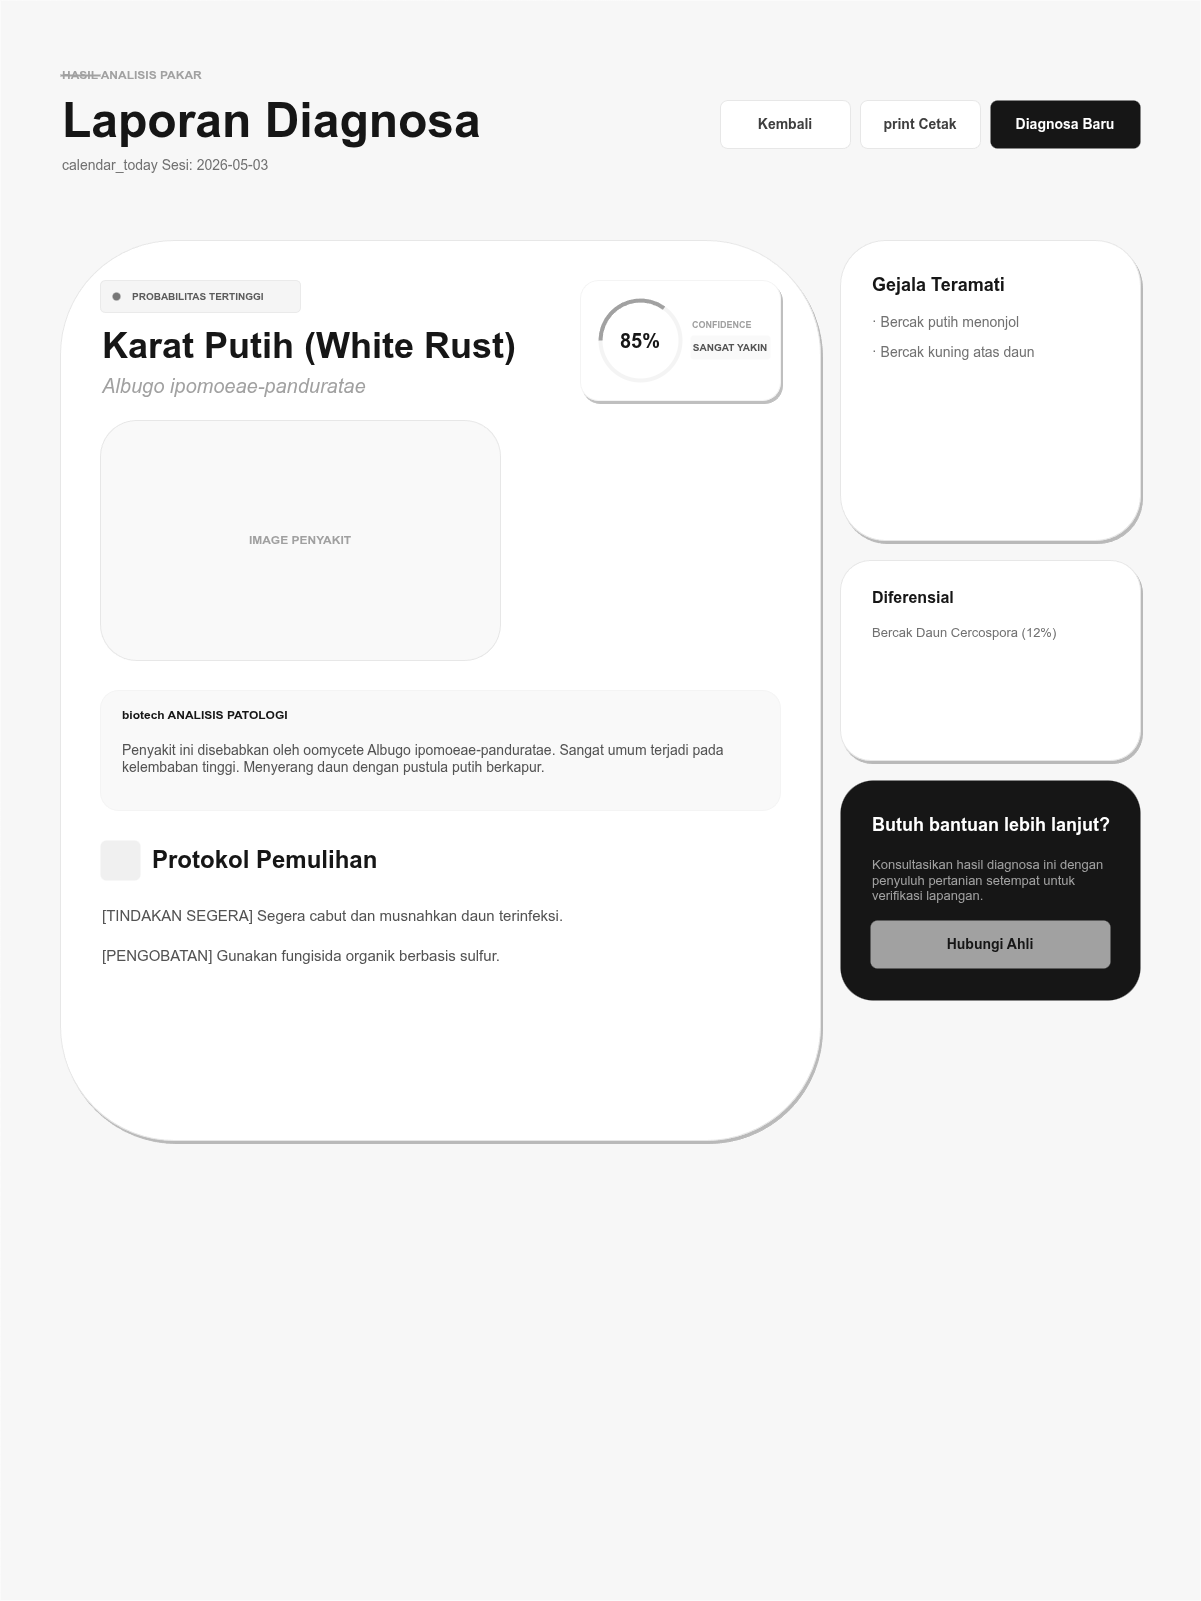

The diagram above was exported from draw.io. Its source (the exported page's mxGraphModel, read from the mxfile embedded in the PNG):
<mxGraphModel dx="1032" dy="797" grid="1" gridSize="10" guides="1" tooltips="1" connect="1" arrows="1" fold="1" page="1" pageScale="1" pageWidth="1200" pageHeight="1600" math="0" shadow="0">
  <root>
    <mxCell id="0" />
    <mxCell id="1" parent="0" />
    <mxCell id="bg" value="" style="rounded=0;whiteSpace=wrap;html=1;fillColor=#F7F7F7;strokeColor=none;" parent="1" vertex="1">
      <mxGeometry width="1200" height="1600" as="geometry" />
    </mxCell>
    <mxCell id="h_indicator" value="HASIL ANALISIS PAKAR" style="text;html=1;strokeColor=none;fillColor=none;align=left;verticalAlign=middle;whiteSpace=wrap;rounded=0;fontColor=#A1A1A1;fontSize=12;fontStyle=1;letterSpacing=0.2em;" parent="1" vertex="1">
      <mxGeometry x="60" y="60" width="300" height="30" as="geometry" />
    </mxCell>
    <mxCell id="h_line" value="" style="rounded=1;whiteSpace=wrap;html=1;fillColor=#A1A1A1;strokeColor=none;" parent="1" vertex="1">
      <mxGeometry x="60" y="74" width="40" height="2" as="geometry" />
    </mxCell>
    <mxCell id="h_title" value="Laporan Diagnosa" style="text;html=1;strokeColor=none;fillColor=none;align=left;verticalAlign=middle;whiteSpace=wrap;rounded=0;fontColor=#161616;fontSize=48;fontStyle=1;" parent="1" vertex="1">
      <mxGeometry x="60" y="90" width="600" height="60" as="geometry" />
    </mxCell>
    <mxCell id="h_date" value="calendar_today  Sesi: 2026-05-03" style="text;html=1;strokeColor=none;fillColor=none;align=left;verticalAlign=middle;whiteSpace=wrap;rounded=0;fontColor=#717171;fontSize=14;" parent="1" vertex="1">
      <mxGeometry x="60" y="150" width="300" height="30" as="geometry" />
    </mxCell>
    <mxCell id="btn_back" value="Kembali" style="rounded=1;whiteSpace=wrap;html=1;fillColor=#FFFFFF;strokeColor=#E7E7E7;fontColor=#3F3F3F;fontStyle=1;fontSize=14;" parent="1" vertex="1">
      <mxGeometry x="720" y="100" width="130" height="48" as="geometry" />
    </mxCell>
    <mxCell id="btn_print" value="print  Cetak" style="rounded=1;whiteSpace=wrap;html=1;fillColor=#FFFFFF;strokeColor=#E7E7E7;fontColor=#3F3F3F;fontStyle=1;fontSize=14;" parent="1" vertex="1">
      <mxGeometry x="860" y="100" width="120" height="48" as="geometry" />
    </mxCell>
    <mxCell id="btn_new" value="Diagnosa Baru" style="rounded=1;whiteSpace=wrap;html=1;fillColor=#161616;strokeColor=none;fontColor=#FFFFFF;fontStyle=1;fontSize=14;" parent="1" vertex="1">
      <mxGeometry x="990" y="100" width="150" height="48" as="geometry" />
    </mxCell>
    <mxCell id="main_card" value="" style="rounded=1;whiteSpace=wrap;html=1;fillColor=#FFFFFF;strokeColor=#E7E7E7;shadow=1;" parent="1" vertex="1">
      <mxGeometry x="60" y="240" width="760" height="900" as="geometry" />
    </mxCell>
    <mxCell id="prob_bg" value="" style="rounded=1;whiteSpace=wrap;html=1;fillColor=#F5F5F5;strokeColor=#EAEAEA;" parent="1" vertex="1">
      <mxGeometry x="100" y="280" width="200" height="32" as="geometry" />
    </mxCell>
    <mxCell id="prob_dot" value="" style="ellipse;whiteSpace=wrap;html=1;fillColor=#777777;strokeColor=none;" parent="1" vertex="1">
      <mxGeometry x="112" y="292" width="8" height="8" as="geometry" />
    </mxCell>
    <mxCell id="prob_lbl" value="PROBABILITAS TERTINGGI" style="text;html=1;strokeColor=none;fillColor=none;align=left;verticalAlign=middle;whiteSpace=wrap;rounded=0;fontColor=#5C5C5C;fontSize=10;fontStyle=1;letterSpacing=0.1em;" parent="1" vertex="1">
      <mxGeometry x="130" y="280" width="160" height="32" as="geometry" />
    </mxCell>
    <mxCell id="res_name" value="Karat Putih (White Rust)" style="text;html=1;strokeColor=none;fillColor=none;align=left;verticalAlign=middle;whiteSpace=wrap;rounded=0;fontColor=#161616;fontSize=36;fontStyle=1;" parent="1" vertex="1">
      <mxGeometry x="100" y="320" width="500" height="50" as="geometry" />
    </mxCell>
    <mxCell id="res_latin" value="Albugo ipomoeae-panduratae" style="text;html=1;strokeColor=none;fillColor=none;align=left;verticalAlign=middle;whiteSpace=wrap;rounded=0;fontColor=#A1A1A1;fontSize=20;fontStyle=1;fontStyle=2;" parent="1" vertex="1">
      <mxGeometry x="100" y="370" width="400" height="30" as="geometry" />
    </mxCell>
    <mxCell id="conf_bg" value="" style="rounded=1;whiteSpace=wrap;html=1;fillColor=#FFFFFF;strokeColor=#F4F4F4;shadow=1;" parent="1" vertex="1">
      <mxGeometry x="580" y="280" width="200" height="120" as="geometry" />
    </mxCell>
    <mxCell id="conf_circle" value="" style="ellipse;whiteSpace=wrap;html=1;fillColor=none;strokeColor=#F4F4F4;strokeWidth=4;" parent="1" vertex="1">
      <mxGeometry x="600" y="300" width="80" height="80" as="geometry" />
    </mxCell>
    <mxCell id="conf_progress" value="" style="verticalLabelPosition=bottom;verticalAlign=top;html=1;shape=mxgraph.basic.arc;startAngle=0.75;endAngle=0.1;fillColor=none;strokeColor=#A1A1A1;strokeWidth=4;" parent="1" vertex="1">
      <mxGeometry x="600" y="300" width="80" height="80" as="geometry" />
    </mxCell>
    <mxCell id="conf_val" value="85%" style="text;html=1;strokeColor=none;fillColor=none;align=center;verticalAlign=middle;whiteSpace=wrap;rounded=0;fontColor=#161616;fontSize=20;fontStyle=1;" parent="1" vertex="1">
      <mxGeometry x="600" y="300" width="80" height="80" as="geometry" />
    </mxCell>
    <mxCell id="conf_lbl" value="CONFIDENCE" style="text;html=1;strokeColor=none;fillColor=none;align=left;verticalAlign=middle;whiteSpace=wrap;rounded=0;fontColor=#A0A0A0;fontSize=9;fontStyle=1;letterSpacing=0.1em;" parent="1" vertex="1">
      <mxGeometry x="690" y="315" width="80" height="20" as="geometry" />
    </mxCell>
    <mxCell id="conf_tag" value="SANGAT YAKIN" style="rounded=1;whiteSpace=wrap;html=1;fillColor=#F9F9F9;strokeColor=none;fontColor=#535353;fontSize=10;fontStyle=1;" parent="1" vertex="1">
      <mxGeometry x="690" y="335" width="80" height="24" as="geometry" />
    </mxCell>
    <mxCell id="img_placeholder" value="" style="rounded=1;whiteSpace=wrap;html=1;fillColor=#F9F9F9;strokeColor=#E7E7E7;" parent="1" vertex="1">
      <mxGeometry x="100" y="420" width="400" height="240" as="geometry" />
    </mxCell>
    <mxCell id="img_label" value="IMAGE PENYAKIT" style="text;html=1;strokeColor=none;fillColor=none;align=center;verticalAlign=middle;whiteSpace=wrap;rounded=0;fontColor=#A0A0A0;fontSize=12;fontStyle=1;" parent="1" vertex="1">
      <mxGeometry x="100" y="420" width="400" height="240" as="geometry" />
    </mxCell>
    <mxCell id="analysis_bg" value="" style="rounded=1;whiteSpace=wrap;html=1;fillColor=#F9F9F9;strokeColor=#F4F4F4;" parent="1" vertex="1">
      <mxGeometry x="100" y="690" width="680" height="120" as="geometry" />
    </mxCell>
    <mxCell id="analysis_title" value="biotech  ANALISIS PATOLOGI" style="text;html=1;strokeColor=none;fillColor=none;align=left;verticalAlign=middle;whiteSpace=wrap;rounded=0;fontColor=#161616;fontSize=12;fontStyle=1;letterSpacing=0.1em;" parent="1" vertex="1">
      <mxGeometry x="120" y="705" width="200" height="20" as="geometry" />
    </mxCell>
    <mxCell id="analysis_text" value="Penyakit ini disebabkan oleh oomycete Albugo ipomoeae-panduratae. Sangat umum terjadi pada kelembaban tinggi. Menyerang daun dengan pustula putih berkapur." style="text;html=1;strokeColor=none;fillColor=none;align=left;verticalAlign=top;whiteSpace=wrap;rounded=0;fontColor=#535353;fontSize=14;lineHeight=1.5;" parent="1" vertex="1">
      <mxGeometry x="120" y="735" width="640" height="60" as="geometry" />
    </mxCell>
    <mxCell id="protocol_icon_bg" value="" style="rounded=1;whiteSpace=wrap;html=1;fillColor=#F0F0F0;strokeColor=none;" parent="1" vertex="1">
      <mxGeometry x="100" y="840" width="40" height="40" as="geometry" />
    </mxCell>
    <mxCell id="protocol_title" value="Protokol Pemulihan" style="text;html=1;strokeColor=none;fillColor=none;align=left;verticalAlign=middle;whiteSpace=wrap;rounded=0;fontColor=#161616;fontSize=24;fontStyle=1;" parent="1" vertex="1">
      <mxGeometry x="150" y="840" width="300" height="40" as="geometry" />
    </mxCell>
    <mxCell id="sol_item_1" value="[TINDAKAN SEGERA] Segera cabut dan musnahkan daun terinfeksi." style="text;html=1;strokeColor=none;fillColor=none;align=left;verticalAlign=top;whiteSpace=wrap;rounded=0;fontColor=#535353;fontSize=15;lineHeight=1.5;" parent="1" vertex="1">
      <mxGeometry x="100" y="900" width="680" height="30" as="geometry" />
    </mxCell>
    <mxCell id="sol_item_2" value="[PENGOBATAN] Gunakan fungisida organik berbasis sulfur." style="text;html=1;strokeColor=none;fillColor=none;align=left;verticalAlign=top;whiteSpace=wrap;rounded=0;fontColor=#535353;fontSize=15;lineHeight=1.5;" parent="1" vertex="1">
      <mxGeometry x="100" y="940" width="680" height="30" as="geometry" />
    </mxCell>
    <mxCell id="side_gejala_card" value="" style="rounded=1;whiteSpace=wrap;html=1;fillColor=#FFFFFF;strokeColor=#E7E7E7;shadow=1;" parent="1" vertex="1">
      <mxGeometry x="840" y="240" width="300" height="300" as="geometry" />
    </mxCell>
    <mxCell id="side_gejala_title" value="Gejala Teramati" style="text;html=1;strokeColor=none;fillColor=none;align=left;verticalAlign=middle;whiteSpace=wrap;rounded=0;fontColor=#161616;fontSize=18;fontStyle=1;" parent="1" vertex="1">
      <mxGeometry x="870" y="270" width="200" height="30" as="geometry" />
    </mxCell>
    <mxCell id="g_item_1" value="· Bercak putih menonjol" style="text;html=1;strokeColor=none;fillColor=none;align=left;verticalAlign=middle;whiteSpace=wrap;rounded=0;fontColor=#717171;fontSize=14;" parent="1" vertex="1">
      <mxGeometry x="870" y="310" width="240" height="24" as="geometry" />
    </mxCell>
    <mxCell id="g_item_2" value="· Bercak kuning atas daun" style="text;html=1;strokeColor=none;fillColor=none;align=left;verticalAlign=middle;whiteSpace=wrap;rounded=0;fontColor=#717171;fontSize=14;" parent="1" vertex="1">
      <mxGeometry x="870" y="340" width="240" height="24" as="geometry" />
    </mxCell>
    <mxCell id="side_alt_card" value="" style="rounded=1;whiteSpace=wrap;html=1;fillColor=#FFFFFF;strokeColor=#E7E7E7;shadow=1;" parent="1" vertex="1">
      <mxGeometry x="840" y="560" width="300" height="200" as="geometry" />
    </mxCell>
    <mxCell id="side_alt_title" value="Diferensial" style="text;html=1;strokeColor=none;fillColor=none;align=left;verticalAlign=middle;whiteSpace=wrap;rounded=0;fontColor=#161616;fontSize=16;fontStyle=1;" parent="1" vertex="1">
      <mxGeometry x="870" y="585" width="100" height="24" as="geometry" />
    </mxCell>
    <mxCell id="alt_item_1" value="Bercak Daun Cercospora (12%)" style="text;html=1;strokeColor=none;fillColor=none;align=left;verticalAlign=middle;whiteSpace=wrap;rounded=0;fontColor=#717171;fontSize=13;" parent="1" vertex="1">
      <mxGeometry x="870" y="620" width="240" height="24" as="geometry" />
    </mxCell>
    <mxCell id="help_bg" value="" style="rounded=1;whiteSpace=wrap;html=1;fillColor=#161616;strokeColor=none;" parent="1" vertex="1">
      <mxGeometry x="840" y="780" width="300" height="220" as="geometry" />
    </mxCell>
    <mxCell id="help_title" value="Butuh bantuan lebih lanjut?" style="text;html=1;strokeColor=none;fillColor=none;align=left;verticalAlign=middle;whiteSpace=wrap;rounded=0;fontColor=#FFFFFF;fontSize=18;fontStyle=1;" parent="1" vertex="1">
      <mxGeometry x="870" y="810" width="240" height="30" as="geometry" />
    </mxCell>
    <mxCell id="help_text" value="Konsultasikan hasil diagnosa ini dengan penyuluh pertanian setempat untuk verifikasi lapangan." style="text;html=1;strokeColor=none;fillColor=none;align=left;verticalAlign=top;whiteSpace=wrap;rounded=0;fontColor=#A0A0A0;fontSize=13;lineHeight=1.4;" parent="1" vertex="1">
      <mxGeometry x="870" y="850" width="240" height="60" as="geometry" />
    </mxCell>
    <mxCell id="help_btn" value="Hubungi Ahli" style="rounded=1;whiteSpace=wrap;html=1;fillColor=#A1A1A1;strokeColor=none;fontColor=#161616;fontStyle=1;fontSize=14;" parent="1" vertex="1">
      <mxGeometry x="870" y="920" width="240" height="48" as="geometry" />
    </mxCell>
  </root>
</mxGraphModel>